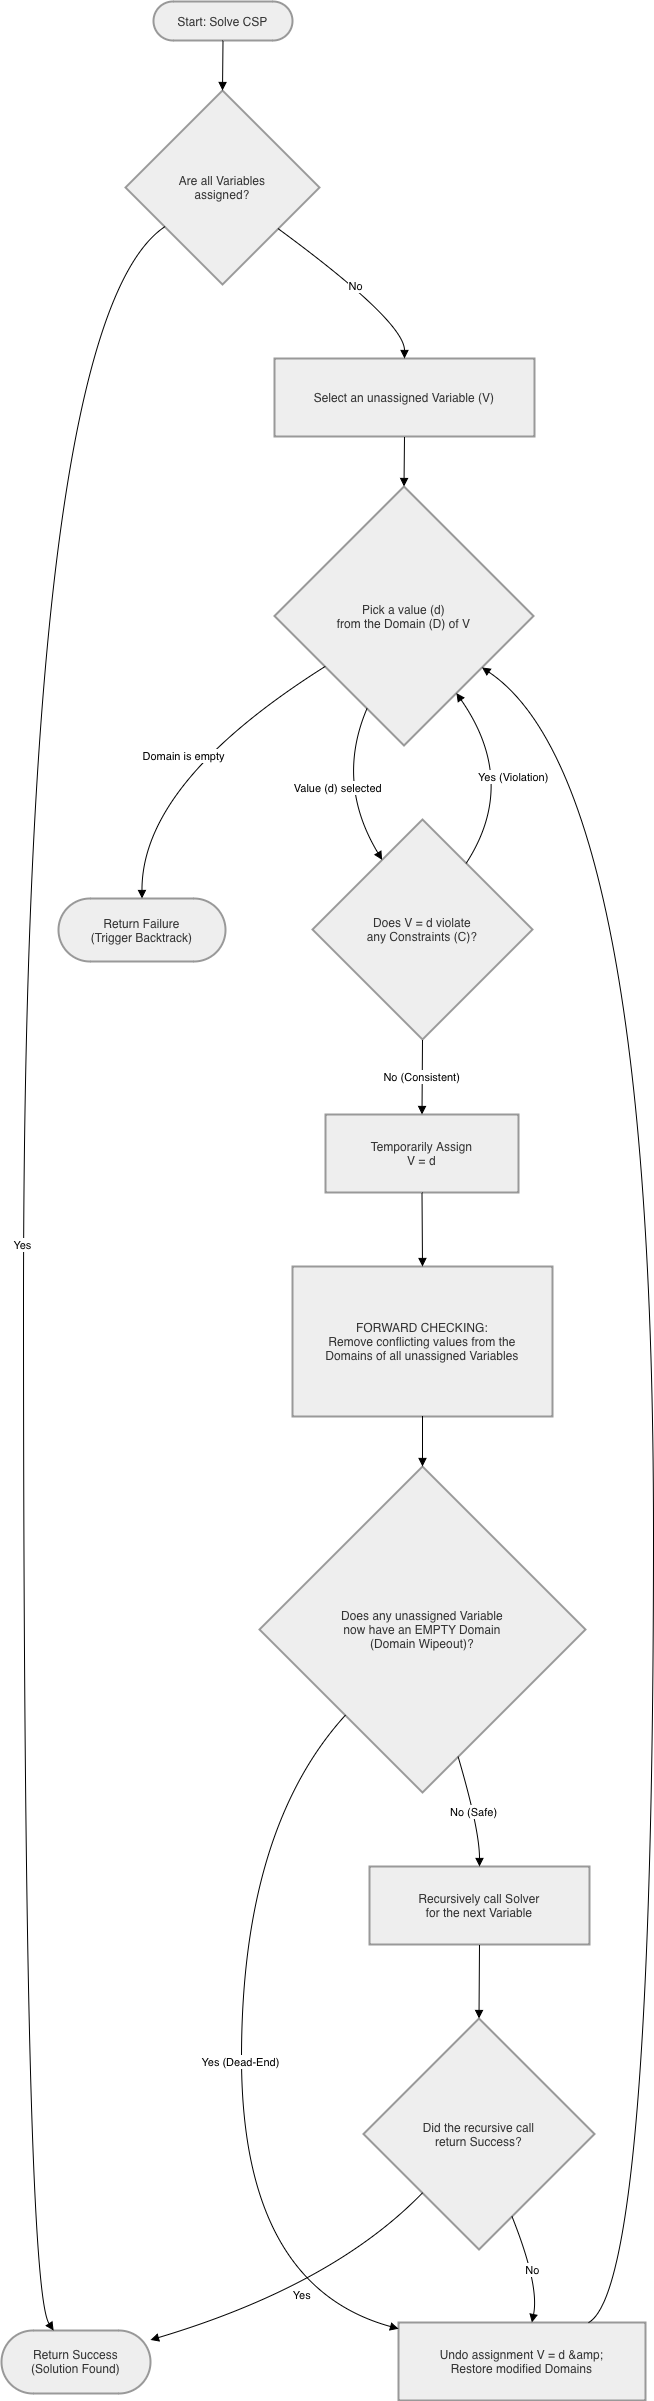

The diagram above was exported from draw.io. Its source (the exported page's mxGraphModel, read from the mxfile embedded in the PNG):
<mxGraphModel dx="3297" dy="2650" grid="1" gridSize="10" guides="1" tooltips="1" connect="1" arrows="1" fold="1" page="1" pageScale="1" pageWidth="827" pageHeight="1169" math="0" shadow="0">
  <root>
    <mxCell id="0" />
    <mxCell id="1" parent="0" />
    <mxCell id="2" parent="1" style="rounded=1;whiteSpace=wrap;arcSize=50;strokeWidth=2;fillColor=light-dark(#eeeeee,#1f2020);strokeColor=light-dark(#999999,#cccccc);fontColor=light-dark(#333333,#cccccc);" value="Start: Solve CSP" vertex="1">
      <mxGeometry height="39" width="139" x="172" y="2380" as="geometry" />
    </mxCell>
    <mxCell id="3" parent="1" style="rhombus;strokeWidth=2;whiteSpace=wrap;fillColor=light-dark(#eeeeee,#1f2020);strokeColor=light-dark(#999999,#cccccc);fontColor=light-dark(#333333,#cccccc);" value="Are all Variables&#10;assigned?" vertex="1">
      <mxGeometry height="194" width="194" x="144" y="2469" as="geometry" />
    </mxCell>
    <mxCell id="4" parent="1" style="rounded=1;whiteSpace=wrap;arcSize=50;strokeWidth=2;fillColor=light-dark(#eeeeee,#1f2020);strokeColor=light-dark(#999999,#cccccc);fontColor=light-dark(#333333,#cccccc);" value="Return Success&#10;(Solution Found)" vertex="1">
      <mxGeometry height="63" width="149" x="20" y="4709" as="geometry" />
    </mxCell>
    <mxCell id="5" parent="1" style="whiteSpace=wrap;strokeWidth=2;fillColor=light-dark(#eeeeee,#1f2020);strokeColor=light-dark(#999999,#cccccc);fontColor=light-dark(#333333,#cccccc);" value="Select an unassigned Variable (V)" vertex="1">
      <mxGeometry height="78" width="260" x="293" y="2737" as="geometry" />
    </mxCell>
    <mxCell id="6" parent="1" style="rhombus;strokeWidth=2;whiteSpace=wrap;fillColor=light-dark(#eeeeee,#1f2020);strokeColor=light-dark(#999999,#cccccc);fontColor=light-dark(#333333,#cccccc);" value="Pick a value (d)&#10;from the Domain (D) of V" vertex="1">
      <mxGeometry height="259" width="259" x="293" y="2865" as="geometry" />
    </mxCell>
    <mxCell id="7" parent="1" style="rounded=1;whiteSpace=wrap;arcSize=50;strokeWidth=2;fillColor=light-dark(#eeeeee,#1f2020);strokeColor=light-dark(#999999,#cccccc);fontColor=light-dark(#333333,#cccccc);" value="Return Failure&#10;(Trigger Backtrack)" vertex="1">
      <mxGeometry height="63" width="167" x="77" y="3277" as="geometry" />
    </mxCell>
    <mxCell id="8" parent="1" style="rhombus;strokeWidth=2;whiteSpace=wrap;fillColor=light-dark(#eeeeee,#1f2020);strokeColor=light-dark(#999999,#cccccc);fontColor=light-dark(#333333,#cccccc);" value="Does V = d violate&#10;any Constraints (C)?" vertex="1">
      <mxGeometry height="220" width="220" x="331" y="3198" as="geometry" />
    </mxCell>
    <mxCell id="9" parent="1" style="whiteSpace=wrap;strokeWidth=2;fillColor=light-dark(#eeeeee,#1f2020);strokeColor=light-dark(#999999,#cccccc);fontColor=light-dark(#333333,#cccccc);" value="Temporarily Assign&#10;V = d" vertex="1">
      <mxGeometry height="78" width="193" x="344" y="3493" as="geometry" />
    </mxCell>
    <mxCell id="10" parent="1" style="whiteSpace=wrap;strokeWidth=2;fillColor=light-dark(#eeeeee,#1f2020);strokeColor=light-dark(#999999,#cccccc);fontColor=light-dark(#333333,#cccccc);" value="FORWARD CHECKING:&#10;Remove conflicting values from the&#10;Domains of all unassigned Variables" vertex="1">
      <mxGeometry height="150" width="260" x="311" y="3645" as="geometry" />
    </mxCell>
    <mxCell id="11" parent="1" style="rhombus;strokeWidth=2;whiteSpace=wrap;fillColor=light-dark(#eeeeee,#1f2020);strokeColor=light-dark(#999999,#cccccc);fontColor=light-dark(#333333,#cccccc);" value="Does any unassigned Variable&#10;now have an EMPTY Domain&#10;(Domain Wipeout)?" vertex="1">
      <mxGeometry height="326" width="326" x="278" y="3845" as="geometry" />
    </mxCell>
    <mxCell id="12" parent="1" style="whiteSpace=wrap;strokeWidth=2;fillColor=light-dark(#eeeeee,#1f2020);strokeColor=light-dark(#999999,#cccccc);fontColor=light-dark(#333333,#cccccc);" value="Undo assignment V = d &amp;amp;&#10;Restore modified Domains" vertex="1">
      <mxGeometry height="78" width="247" x="417" y="4701" as="geometry" />
    </mxCell>
    <mxCell id="13" parent="1" style="whiteSpace=wrap;strokeWidth=2;fillColor=light-dark(#eeeeee,#1f2020);strokeColor=light-dark(#999999,#cccccc);fontColor=light-dark(#333333,#cccccc);" value="Recursively call Solver&#10;for the next Variable" vertex="1">
      <mxGeometry height="78" width="220" x="388" y="4245" as="geometry" />
    </mxCell>
    <mxCell id="14" parent="1" style="rhombus;strokeWidth=2;whiteSpace=wrap;fillColor=light-dark(#eeeeee,#1f2020);strokeColor=light-dark(#999999,#cccccc);fontColor=light-dark(#333333,#cccccc);" value="Did the recursive call&#10;return Success?" vertex="1">
      <mxGeometry height="231" width="231" x="382" y="4397" as="geometry" />
    </mxCell>
    <mxCell id="15" edge="1" parent="1" source="2" style="curved=1;startArrow=none;endArrow=block;exitX=0.5;exitY=1;entryX=0.5;entryY=0;rounded=0;" target="3" value="">
      <mxGeometry relative="1" as="geometry">
        <Array as="points" />
      </mxGeometry>
    </mxCell>
    <mxCell id="16" edge="1" parent="1" source="3" style="curved=1;startArrow=none;endArrow=block;exitX=0;exitY=0.84;entryX=0.35;entryY=0;rounded=0;" target="4" value="Yes">
      <mxGeometry relative="1" as="geometry">
        <Array as="points">
          <mxPoint x="42" y="2700" />
          <mxPoint x="42" y="4664" />
        </Array>
      </mxGeometry>
    </mxCell>
    <mxCell id="17" edge="1" parent="1" source="3" style="curved=1;startArrow=none;endArrow=block;exitX=1;exitY=0.87;entryX=0.5;entryY=0.01;rounded=0;" target="5" value="No">
      <mxGeometry relative="1" as="geometry">
        <Array as="points">
          <mxPoint x="423" y="2700" />
        </Array>
      </mxGeometry>
    </mxCell>
    <mxCell id="18" edge="1" parent="1" source="5" style="curved=1;startArrow=none;endArrow=block;exitX=0.5;exitY=1.01;entryX=0.5;entryY=0;rounded=0;" target="6" value="">
      <mxGeometry relative="1" as="geometry">
        <Array as="points" />
      </mxGeometry>
    </mxCell>
    <mxCell id="19" edge="1" parent="1" source="6" style="curved=1;startArrow=none;endArrow=block;exitX=0;exitY=0.82;entryX=0.5;entryY=0;rounded=0;" target="7" value="Domain is empty">
      <mxGeometry relative="1" as="geometry">
        <Array as="points">
          <mxPoint x="160" y="3161" />
        </Array>
      </mxGeometry>
    </mxCell>
    <mxCell id="20" edge="1" parent="1" source="6" style="curved=1;startArrow=none;endArrow=block;exitX=0.3;exitY=1;entryX=0.21;entryY=0;rounded=0;" target="8" value="Value (d) selected">
      <mxGeometry relative="1" as="geometry">
        <Array as="points">
          <mxPoint x="354" y="3161" />
        </Array>
      </mxGeometry>
    </mxCell>
    <mxCell id="21" edge="1" parent="1" source="8" style="curved=1;startArrow=none;endArrow=block;exitX=0.83;exitY=0;entryX=0.84;entryY=1;rounded=0;" target="6" value="Yes (Violation)">
      <mxGeometry relative="1" as="geometry">
        <Array as="points">
          <mxPoint x="537" y="3161" />
        </Array>
      </mxGeometry>
    </mxCell>
    <mxCell id="22" edge="1" parent="1" source="8" style="curved=1;startArrow=none;endArrow=block;exitX=0.5;exitY=1;entryX=0.5;entryY=-0.01;rounded=0;" target="9" value="No (Consistent)">
      <mxGeometry relative="1" as="geometry">
        <Array as="points" />
      </mxGeometry>
    </mxCell>
    <mxCell id="23" edge="1" parent="1" source="9" style="curved=1;startArrow=none;endArrow=block;exitX=0.5;exitY=0.99;entryX=0.5;entryY=0;rounded=0;" target="10" value="">
      <mxGeometry relative="1" as="geometry">
        <Array as="points" />
      </mxGeometry>
    </mxCell>
    <mxCell id="24" edge="1" parent="1" source="10" style="curved=1;startArrow=none;endArrow=block;exitX=0.5;exitY=1;entryX=0.5;entryY=0;rounded=0;" target="11" value="">
      <mxGeometry relative="1" as="geometry">
        <Array as="points" />
      </mxGeometry>
    </mxCell>
    <mxCell id="25" edge="1" parent="1" source="11" style="curved=1;startArrow=none;endArrow=block;exitX=0.05;exitY=1;entryX=0;entryY=0.08;rounded=0;" target="12" value="Yes (Dead-End)">
      <mxGeometry relative="1" as="geometry">
        <Array as="points">
          <mxPoint x="260" y="4208" />
          <mxPoint x="260" y="4664" />
        </Array>
      </mxGeometry>
    </mxCell>
    <mxCell id="26" edge="1" parent="1" source="12" style="curved=1;startArrow=none;endArrow=block;exitX=0.77;exitY=0;entryX=1;entryY=0.83;rounded=0;" target="6" value="">
      <mxGeometry relative="1" as="geometry">
        <Array as="points">
          <mxPoint x="672" y="4664" />
          <mxPoint x="672" y="3161" />
        </Array>
      </mxGeometry>
    </mxCell>
    <mxCell id="27" edge="1" parent="1" source="11" style="curved=1;startArrow=none;endArrow=block;exitX=0.64;exitY=1;entryX=0.5;entryY=-0.01;rounded=0;" target="13" value="No (Safe)">
      <mxGeometry relative="1" as="geometry">
        <Array as="points">
          <mxPoint x="498" y="4208" />
        </Array>
      </mxGeometry>
    </mxCell>
    <mxCell id="28" edge="1" parent="1" source="13" style="curved=1;startArrow=none;endArrow=block;exitX=0.5;exitY=0.99;entryX=0.5;entryY=0;rounded=0;" target="14" value="">
      <mxGeometry relative="1" as="geometry">
        <Array as="points" />
      </mxGeometry>
    </mxCell>
    <mxCell id="29" edge="1" parent="1" source="14" style="curved=1;startArrow=none;endArrow=block;exitX=0.02;exitY=1;entryX=1;entryY=0.15;rounded=0;" target="4" value="Yes">
      <mxGeometry relative="1" as="geometry">
        <Array as="points">
          <mxPoint x="351" y="4664" />
        </Array>
      </mxGeometry>
    </mxCell>
    <mxCell id="30" edge="1" parent="1" source="14" style="curved=1;startArrow=none;endArrow=block;exitX=0.7;exitY=1;entryX=0.54;entryY=0;rounded=0;" target="12" value="No">
      <mxGeometry relative="1" as="geometry">
        <Array as="points">
          <mxPoint x="558" y="4664" />
        </Array>
      </mxGeometry>
    </mxCell>
  </root>
</mxGraphModel>